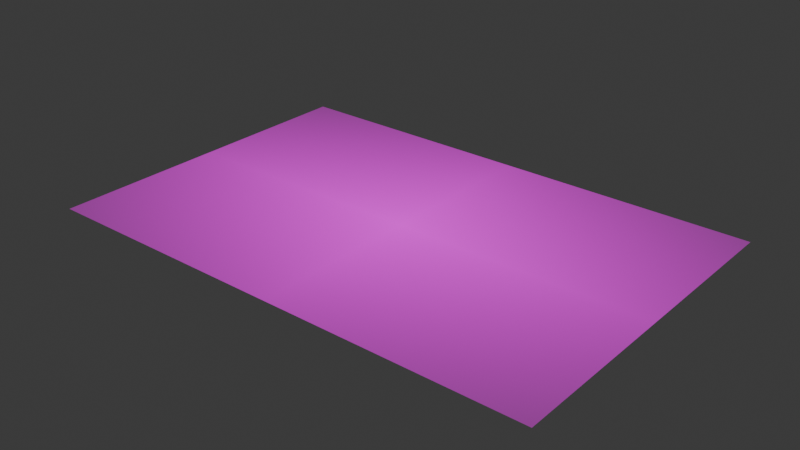 # Source: untitled.blend  (saved by Blender 4.3.34; exported with 4.5.12 LTS)
import bpy
from mathutils import Matrix  # noqa: F401  (used for matrix-valued properties, if any)

bpy.ops.wm.read_factory_settings(use_empty=True)
scene = bpy.context.scene
scene.name = 'Scene'

# ---- collections
col_collection = bpy.data.collections.new('Collection'); scene.collection.children.link(col_collection)

# ---- images (referenced by path relative to the original .blend; pixels are not part of the script)
import os
ASSET_DIR = os.environ.get("B2B_ASSET_DIR", "")  # directory of the original .blend (textures are referenced by path, not embedded)
HERE = os.path.dirname(os.path.abspath(__file__))  # packed textures are extracted next to this script under _unpacked/

def load_image(name, relpath, width, height, colorspace="sRGB"):
    """Load a texture the original file referenced (path relative to the .blend, or extracted next to this script)."""
    p = next((c for c in (os.path.join(HERE, relpath), os.path.join(ASSET_DIR, relpath)) if relpath and os.path.exists(c)), "")
    if p:
        img = bpy.data.images.load(p, check_existing=True)
        img.name = name
    else:  # same state as the original file: an image datablock whose file is absent (Cycles renders it pink)
        img = bpy.data.images.new(name, width, height)
        img.source = "FILE"
        img.filepath = "//" + (relpath or name)
    img.colorspace_settings.name = colorspace
    return img
img_chatgpt_image_jun_21__2025__03_15_05_pm_removebg_preview_png = load_image('ChatGPT_Image_Jun_21__2025__03_15_05_PM-removebg-preview.png', 'ChatGPT_Image_Jun_21__2025__03_15_05_PM-removebg-preview.png', 1024, 1024, 'sRGB')

# ---- materials (node trees are filled in below, after node groups)
mat_chatgpt_image_jun_21__2025__03_15_05_pm_removebg_preview = bpy.data.materials.new('ChatGPT_Image_Jun_21__2025__03_15_05_PM-removebg-preview')

# ---- material node trees
mat_chatgpt_image_jun_21__2025__03_15_05_pm_removebg_preview.use_nodes = True; mat_chatgpt_image_jun_21__2025__03_15_05_pm_removebg_preview.node_tree.nodes.clear()
_N = mat_chatgpt_image_jun_21__2025__03_15_05_pm_removebg_preview.node_tree.nodes; _L = mat_chatgpt_image_jun_21__2025__03_15_05_pm_removebg_preview.node_tree.links
n0 = _N.new('ShaderNodeOutputMaterial'); n0.name = 'Material Output'; n0.location = (300, 300)
n1 = _N.new('ShaderNodeTexImage'); n1.name = 'Image Texture'; n1.location = (-200, 300)
n1.image = img_chatgpt_image_jun_21__2025__03_15_05_pm_removebg_preview_png
n1.extension = 'CLIP'
n2 = _N.new('ShaderNodeBsdfPrincipled'); n2.name = 'Principled BSDF'; n2.location = (0, 300)
n2.inputs[0].default_value = (0.0, 0.0, 0.0, 1.0)
n2.inputs[13].default_value = 0.0
n2.inputs[28].default_value = 1.0
_L.new(n1.outputs[0], n2.inputs[27])
_L.new(n1.outputs[1], n2.inputs[4])
_L.new(n2.outputs[0], n0.inputs[0])
n0.is_active_output = True

# ---- world
world_world = bpy.data.worlds.new('World'); scene.world = world_world
world_world.use_nodes = True; world_world.node_tree.nodes.clear()
_N = world_world.node_tree.nodes; _L = world_world.node_tree.links
n0 = _N.new('ShaderNodeOutputWorld'); n0.name = 'World Output'; n0.location = (300, 300)
n1 = _N.new('ShaderNodeBackground'); n1.name = 'Background'; n1.location = (10, 300)
n1.inputs[0].default_value = (0.05088, 0.05088, 0.05088, 1.0)
_L.new(n1.outputs[0], n0.inputs[0])
n0.is_active_output = True
world_world.color = (0.05088, 0.05088, 0.05088)
world_world.sun_shadow_jitter_overblur = 0.0

# ---- meshes
me_chatgpt_image_jun_21__2025__03_15_05_pm_removebg_preview_003 = bpy.data.meshes.new('ChatGPT_Image_Jun_21__2025__03_15_05_PM-removebg-preview.003')
me_chatgpt_image_jun_21__2025__03_15_05_pm_removebg_preview_003.from_pydata([(-0.75, -0.5, 0.0), (0.75, -0.5, 0.0), (-0.75, 0.5, 0.0), (0.75, 0.5, 0.0), (-0.75, 0.25, 0.0), (-0.75, 0.0, 0.0), (-0.75, -0.25, 0.0)], [], [(1, 2, 4, 5, 6, 0), (1, 3, 2)])
_uv = me_chatgpt_image_jun_21__2025__03_15_05_pm_removebg_preview_003.uv_layers.new(name='UVMap')
_uv.uv.foreach_set('vector', [1.0, 0.0, 0.0, 1.0, 0.0, 0.75, 0.0, 0.5, 0.0, 0.25, 0.0, 0.0, 1.0, 0.0, 1.0, 1.0, 0.0, 1.0])
me_chatgpt_image_jun_21__2025__03_15_05_pm_removebg_preview_003.materials.append(mat_chatgpt_image_jun_21__2025__03_15_05_pm_removebg_preview)
me_chatgpt_image_jun_21__2025__03_15_05_pm_removebg_preview_003.update()

# ---- objects
ob_chatgpt_image_jun_21__2025__03_15_05_pm_removebg_preview = bpy.data.objects.new('ChatGPT_Image_Jun_21__2025__03_15_05_PM-removebg-preview', me_chatgpt_image_jun_21__2025__03_15_05_pm_removebg_preview_003)

# ---- transforms, parenting, visibility, modifiers, constraints
ob_chatgpt_image_jun_21__2025__03_15_05_pm_removebg_preview.location = (0.0, 0.0, 0.0)

# ---- collection membership
col_collection.objects.link(ob_chatgpt_image_jun_21__2025__03_15_05_pm_removebg_preview)

# ---- scene / render settings (as saved in the file)
scene.frame_start = 1; scene.frame_end = 250; scene.frame_set(1)
scene.render.engine = 'BLENDER_EEVEE_NEXT'
bpy.context.view_layer.update()

# ---- added for rendering (the .blend has no active camera): camera
cam_auto = bpy.data.cameras.new('AutoCamera')
cam_auto.lens = 50.0
cam_auto.sensor_width = 36.0
cam_auto.clip_end = 1000.0
ob_auto_camera = bpy.data.objects.new('AutoCamera', cam_auto)
scene.collection.objects.link(ob_auto_camera)
ob_auto_camera.location = (1.66797, -2.00157, 1.33438)
ob_auto_camera.rotation_euler = (1.09748, -7.21219e-08, 0.694738)
scene.camera = ob_auto_camera
bpy.context.view_layer.update()
